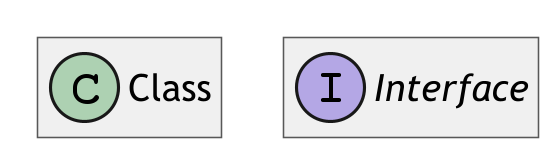

The diagram above was rendered by PlantUML. Its source (embedded in the PNG):
@startuml Test
skinparam classAttributeIconSize 0
skinparam classFontSize 16
skinparam classFontName Trebuchet MS
skinparam classBackgroundColor #F0F0F0
skinparam classBorderColor #585858
skinparam classArrowColor #585858
skinparam wrapWidth 400
skinparam RoundCorner 0
skinparam DefaultFontName Trebuchet MS
skinparam DefaultFontSize 16
skinparam ClassFontSize 16
skinparam TitleFontSize 20
skinparam ClassAttributeFontSize 12
skinparam ClassStereotypeFontSize 10
skinparam ArrowFontSize 10
skinparam Dpi 300
skinparam svgAntiAlias true
skinparam Linetype ortho
skinparam Nodesep 50
skinparam ranksep 75
skinparam groupInheritance 2
skinparam packageStyle Rectangle
!pragma layout elk

left to right direction

class Class
interface Interface

hide members
@enduml